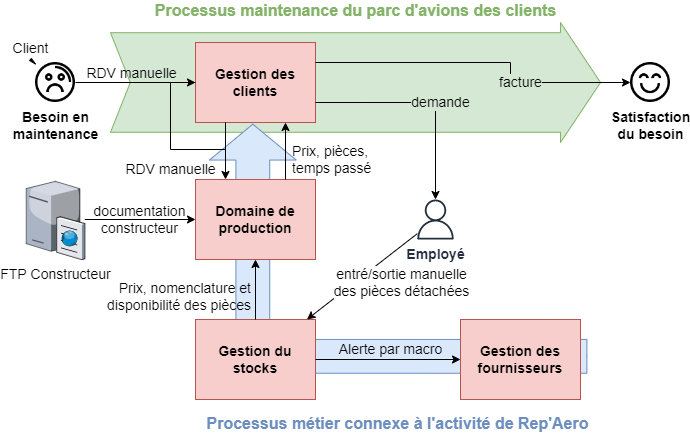

The diagram above was exported from draw.io. Its source (the exported page's mxGraphModel, read from the mxfile embedded in the PNG):
<mxGraphModel dx="1422" dy="740" grid="1" gridSize="10" guides="1" tooltips="1" connect="1" arrows="1" fold="1" page="1" pageScale="1" pageWidth="1169" pageHeight="827" math="0" shadow="0">
  <root>
    <mxCell id="0" />
    <mxCell id="1" parent="0" />
    <mxCell id="06TSOsbNEOVE1717jeFw-6" value="Processus maintenance du parc d'avions des clients" style="html=1;shadow=0;dashed=0;align=center;verticalAlign=bottom;shape=mxgraph.arrows2.arrow;dy=0.17;dx=40.01;notch=19.77;strokeColor=#82B366;fillColor=#d5e8d4;labelPosition=center;verticalLabelPosition=top;fontSize=16;labelBackgroundColor=none;fontStyle=1;fontColor=#82B366;" parent="1" vertex="1">
      <mxGeometry x="280" y="203" width="490" height="120" as="geometry" />
    </mxCell>
    <mxCell id="ydMiRZGTeW2GMhnm0OFW-1" value="" style="html=1;shadow=0;dashed=0;align=right;verticalAlign=middle;shape=mxgraph.arrows2.bendArrow;dy=16.91;dx=35.86;notch=0;arrowHead=86.75;rounded=1;rotation=-90;fillColor=#dae8fc;strokeColor=#6c8ebf;horizontal=1;labelPosition=left;verticalLabelPosition=middle;fontColor=#6C8EBF;" parent="1" vertex="1">
      <mxGeometry x="443.15" y="240.48" width="249.06" height="377.47" as="geometry" />
    </mxCell>
    <mxCell id="06TSOsbNEOVE1717jeFw-1" value="Gestion des clients" style="rounded=0;whiteSpace=wrap;html=1;fillColor=#f8cecc;strokeColor=#b85450;fontSize=14;fontStyle=1" parent="1" vertex="1">
      <mxGeometry x="365" y="223" width="120" height="80" as="geometry" />
    </mxCell>
    <mxCell id="06TSOsbNEOVE1717jeFw-2" value="Domaine de production" style="rounded=0;whiteSpace=wrap;html=1;fillColor=#f8cecc;strokeColor=#b85450;fontSize=14;fontStyle=1" parent="1" vertex="1">
      <mxGeometry x="365" y="360" width="120" height="80" as="geometry" />
    </mxCell>
    <mxCell id="06TSOsbNEOVE1717jeFw-3" value="Gestion du stocks" style="rounded=0;whiteSpace=wrap;html=1;fillColor=#f8cecc;strokeColor=#b85450;fontSize=14;fontStyle=1" parent="1" vertex="1">
      <mxGeometry x="365" y="500" width="120" height="80" as="geometry" />
    </mxCell>
    <mxCell id="06TSOsbNEOVE1717jeFw-4" value="&#10;&#10;&lt;span style=&quot;font-family: helvetica; font-size: 14px; font-style: normal; letter-spacing: normal; text-align: center; text-indent: 0px; text-transform: none; word-spacing: 0px; display: inline; float: none;&quot;&gt;Gestion des fournisseurs&lt;/span&gt;&#10;&#10;" style="rounded=0;whiteSpace=wrap;html=1;fillColor=#f8cecc;strokeColor=#b85450;fontColor=default;labelBackgroundColor=none;fontSize=14;fontStyle=1" parent="1" vertex="1">
      <mxGeometry x="630" y="500" width="120" height="80" as="geometry" />
    </mxCell>
    <mxCell id="06TSOsbNEOVE1717jeFw-12" value="Besoin en&lt;br&gt;maintenance" style="shape=image;html=1;verticalAlign=top;verticalLabelPosition=bottom;labelBackgroundColor=none;imageAspect=0;aspect=fixed;image=https://cdn0.iconfinder.com/data/icons/call-center-and-service/32/20-Unhappy-128.png;fontSize=14;fontColor=default;fontStyle=1" parent="1" vertex="1">
      <mxGeometry x="205" y="243" width="40" height="40" as="geometry" />
    </mxCell>
    <mxCell id="06TSOsbNEOVE1717jeFw-13" value="Satisfaction&lt;br&gt;du besoin" style="shape=image;html=1;verticalAlign=top;verticalLabelPosition=bottom;labelBackgroundColor=#ffffff;imageAspect=0;aspect=fixed;image=https://cdn3.iconfinder.com/data/icons/essential-pack/32/34-Happy_and_Smile-128.png;fontSize=14;fontColor=default;fontStyle=1" parent="1" vertex="1">
      <mxGeometry x="800" y="243" width="40" height="40" as="geometry" />
    </mxCell>
    <mxCell id="06TSOsbNEOVE1717jeFw-15" value="RDV manuelle" style="endArrow=classic;html=1;rounded=0;fontSize=14;fontColor=default;exitX=0.25;exitY=1;exitDx=0;exitDy=0;entryX=0.25;entryY=0;entryDx=0;entryDy=0;verticalAlign=middle;labelBackgroundColor=none;" parent="1" source="06TSOsbNEOVE1717jeFw-1" target="06TSOsbNEOVE1717jeFw-2" edge="1">
      <mxGeometry x="0.6491" y="-55" width="50" height="50" relative="1" as="geometry">
        <mxPoint x="695" y="353" as="sourcePoint" />
        <mxPoint x="745" y="303" as="targetPoint" />
        <mxPoint as="offset" />
      </mxGeometry>
    </mxCell>
    <mxCell id="06TSOsbNEOVE1717jeFw-17" value="Prix, pièces,&lt;br style=&quot;font-size: 14px;&quot;&gt;temps passé" style="endArrow=classic;html=1;rounded=0;fontSize=14;fontColor=default;exitX=0.75;exitY=0;exitDx=0;exitDy=0;entryX=0.75;entryY=1;entryDx=0;entryDy=0;labelBackgroundColor=none;verticalAlign=middle;align=left;" parent="1" source="06TSOsbNEOVE1717jeFw-2" target="06TSOsbNEOVE1717jeFw-1" edge="1">
      <mxGeometry x="-0.2982" y="-5" width="50" height="50" relative="1" as="geometry">
        <mxPoint x="605" y="343" as="sourcePoint" />
        <mxPoint x="655" y="293" as="targetPoint" />
        <mxPoint as="offset" />
      </mxGeometry>
    </mxCell>
    <mxCell id="06TSOsbNEOVE1717jeFw-18" value="" style="endArrow=classic;html=1;rounded=0;fontSize=14;fontColor=default;labelBackgroundColor=none;verticalAlign=bottom;exitX=1;exitY=0.5;exitDx=0;exitDy=0;entryX=0;entryY=0.5;entryDx=0;entryDy=0;" parent="1" source="06TSOsbNEOVE1717jeFw-12" target="06TSOsbNEOVE1717jeFw-1" edge="1">
      <mxGeometry x="-0.1429" width="50" height="50" relative="1" as="geometry">
        <mxPoint x="735" y="303" as="sourcePoint" />
        <mxPoint x="685" y="353" as="targetPoint" />
        <mxPoint as="offset" />
      </mxGeometry>
    </mxCell>
    <mxCell id="zex_XD5-IhPBFwSx4UdJ-1" value="&lt;span style=&quot;font-size: 14px;&quot;&gt;RDV manuelle&lt;/span&gt;" style="edgeLabel;html=1;align=center;verticalAlign=bottom;resizable=0;points=[];fontSize=16;fontColor=#000000;labelBackgroundColor=none;" parent="06TSOsbNEOVE1717jeFw-18" connectable="0" vertex="1">
      <mxGeometry x="0.1833" y="-1" relative="1" as="geometry">
        <mxPoint x="-16" as="offset" />
      </mxGeometry>
    </mxCell>
    <mxCell id="06TSOsbNEOVE1717jeFw-19" value="facture" style="endArrow=classic;html=1;rounded=0;labelBackgroundColor=#D5E8D4;fontSize=14;fontColor=default;verticalAlign=middle;exitX=1;exitY=0.25;exitDx=0;exitDy=0;" parent="1" source="06TSOsbNEOVE1717jeFw-1" target="06TSOsbNEOVE1717jeFw-13" edge="1">
      <mxGeometry x="0.346" width="50" height="50" relative="1" as="geometry">
        <mxPoint x="830" y="410" as="sourcePoint" />
        <mxPoint x="525" y="233" as="targetPoint" />
        <Array as="points">
          <mxPoint x="680" y="243" />
          <mxPoint x="680" y="263" />
        </Array>
        <mxPoint as="offset" />
      </mxGeometry>
    </mxCell>
    <mxCell id="06TSOsbNEOVE1717jeFw-20" value="Prix, nomenclature et&lt;br style=&quot;font-size: 14px;&quot;&gt;disponibilité des pièces" style="endArrow=classic;html=1;rounded=0;labelBackgroundColor=none;fontSize=14;fontColor=default;verticalAlign=bottom;align=right;spacing=5;" parent="1" source="06TSOsbNEOVE1717jeFw-3" target="06TSOsbNEOVE1717jeFw-2" edge="1">
      <mxGeometry x="-1" width="50" height="50" relative="1" as="geometry">
        <mxPoint x="805" y="333" as="sourcePoint" />
        <mxPoint x="755" y="383" as="targetPoint" />
        <mxPoint as="offset" />
      </mxGeometry>
    </mxCell>
    <mxCell id="06TSOsbNEOVE1717jeFw-21" value="Alerte par macro" style="endArrow=classic;html=1;rounded=0;labelBackgroundColor=none;fontSize=14;fontColor=default;align=center;verticalAlign=bottom;spacing=1;" parent="1" source="06TSOsbNEOVE1717jeFw-3" target="06TSOsbNEOVE1717jeFw-4" edge="1">
      <mxGeometry x="0.04" width="50" height="50" relative="1" as="geometry">
        <mxPoint x="755" y="383" as="sourcePoint" />
        <mxPoint x="805" y="333" as="targetPoint" />
        <mxPoint as="offset" />
        <Array as="points" />
      </mxGeometry>
    </mxCell>
    <mxCell id="06TSOsbNEOVE1717jeFw-25" value="Employé" style="sketch=0;outlineConnect=0;fontColor=#232F3E;gradientColor=none;fillColor=#232F3D;strokeColor=none;dashed=0;verticalLabelPosition=bottom;verticalAlign=top;align=center;html=1;fontSize=14;fontStyle=1;aspect=fixed;pointerEvents=1;shape=mxgraph.aws4.user;labelBackgroundColor=none;" parent="1" vertex="1">
      <mxGeometry x="585" y="380" width="40" height="40" as="geometry" />
    </mxCell>
    <mxCell id="06TSOsbNEOVE1717jeFw-26" value="demande" style="endArrow=classic;html=1;rounded=0;labelBackgroundColor=#D5E8D4;fontSize=14;fontColor=#000000;align=center;exitX=1;exitY=0.75;exitDx=0;exitDy=0;" parent="1" source="06TSOsbNEOVE1717jeFw-1" target="06TSOsbNEOVE1717jeFw-25" edge="1">
      <mxGeometry x="0.106" y="5" width="50" height="50" relative="1" as="geometry">
        <mxPoint x="605" y="383" as="sourcePoint" />
        <mxPoint x="555" y="433" as="targetPoint" />
        <Array as="points">
          <mxPoint x="605" y="283" />
        </Array>
        <mxPoint as="offset" />
      </mxGeometry>
    </mxCell>
    <mxCell id="06TSOsbNEOVE1717jeFw-27" value="entré/sortie manuelle&lt;br style=&quot;font-size: 14px;&quot;&gt;des pièces détachées" style="endArrow=classic;html=1;rounded=0;labelBackgroundColor=default;fontSize=14;fontColor=#000000;verticalAlign=middle;" parent="1" source="06TSOsbNEOVE1717jeFw-25" target="06TSOsbNEOVE1717jeFw-3" edge="1">
      <mxGeometry x="-0.4057" y="29" width="50" height="50" relative="1" as="geometry">
        <mxPoint x="555" y="433" as="sourcePoint" />
        <mxPoint x="605" y="383" as="targetPoint" />
        <mxPoint as="offset" />
      </mxGeometry>
    </mxCell>
    <mxCell id="06TSOsbNEOVE1717jeFw-28" value="Client" style="shape=mxgraph.arrows2.wedgeArrow;html=1;fillColor=#000000;bendable=0;rounded=0;labelBackgroundColor=none;fontSize=14;fontColor=#000000;verticalAlign=bottom;" parent="1" target="06TSOsbNEOVE1717jeFw-12" edge="1">
      <mxGeometry x="-1" width="100" height="100" relative="1" as="geometry">
        <mxPoint x="200" y="240" as="sourcePoint" />
        <mxPoint x="625" y="243" as="targetPoint" />
        <mxPoint as="offset" />
      </mxGeometry>
    </mxCell>
    <mxCell id="06TSOsbNEOVE1717jeFw-29" value="" style="endArrow=none;html=1;rounded=0;labelBackgroundColor=default;fontSize=16;fontColor=#000000;exitX=0;exitY=0.5;exitDx=0;exitDy=0;entryX=0.25;entryY=1;entryDx=0;entryDy=0;" parent="1" source="06TSOsbNEOVE1717jeFw-1" target="06TSOsbNEOVE1717jeFw-1" edge="1">
      <mxGeometry width="50" height="50" relative="1" as="geometry">
        <mxPoint x="410" y="350" as="sourcePoint" />
        <mxPoint x="460" y="300" as="targetPoint" />
        <Array as="points">
          <mxPoint x="340" y="263" />
          <mxPoint x="340" y="330" />
          <mxPoint x="395" y="330" />
        </Array>
      </mxGeometry>
    </mxCell>
    <mxCell id="PHE5gcmd86_fhWJbGA4S-1" value="FTP Constructeur" style="verticalLabelPosition=bottom;sketch=0;aspect=fixed;html=1;verticalAlign=top;strokeColor=none;align=center;outlineConnect=0;shape=mxgraph.citrix.ftp_server;labelBackgroundColor=none;fontSize=14;fontColor=#000000;fontStyle=0" parent="1" vertex="1">
      <mxGeometry x="195.72000000000003" y="360" width="58.56" height="80" as="geometry" />
    </mxCell>
    <mxCell id="PHE5gcmd86_fhWJbGA4S-2" value="documentation&lt;br style=&quot;font-size: 14px;&quot;&gt;constructeur" style="endArrow=classic;html=1;rounded=0;labelBackgroundColor=none;fontSize=14;fontColor=#000000;" parent="1" source="PHE5gcmd86_fhWJbGA4S-1" target="06TSOsbNEOVE1717jeFw-2" edge="1">
      <mxGeometry width="50" height="50" relative="1" as="geometry">
        <mxPoint x="830" y="560" as="sourcePoint" />
        <mxPoint x="780" y="610" as="targetPoint" />
        <Array as="points" />
      </mxGeometry>
    </mxCell>
    <mxCell id="ydMiRZGTeW2GMhnm0OFW-2" value="Processus métier connexe à l'activité de Rep'Aero" style="text;html=1;strokeColor=none;fillColor=none;align=center;verticalAlign=middle;whiteSpace=wrap;rounded=0;fontSize=16;fontStyle=1;fontColor=#6C8EBF;" parent="1" vertex="1">
      <mxGeometry x="365.18" y="589" width="405" height="30" as="geometry" />
    </mxCell>
  </root>
</mxGraphModel>